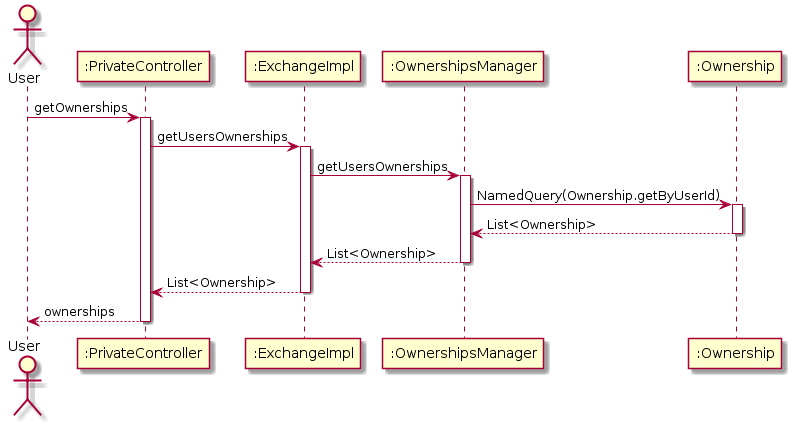

The diagram above was rendered by PlantUML. Its source (embedded in the PNG):
@startuml
actor User
participant ":PrivateController" as A
participant ":ExchangeImpl" as B
participant ":OwnershipsManager" as C
participant ":Ownership" as D

User -> A: getOwnerships
activate A

A -> B: getUsersOwnerships
activate B

B -> C: getUsersOwnerships
activate C

C -> D : NamedQuery(Ownership.getByUserId)
activate D

D --> C : List<Ownership>
deactivate D

C --> B: List<Ownership>
deactivate C

B --> A: List<Ownership>
deactivate B

A --> User: ownerships
deactivate A
@enduml